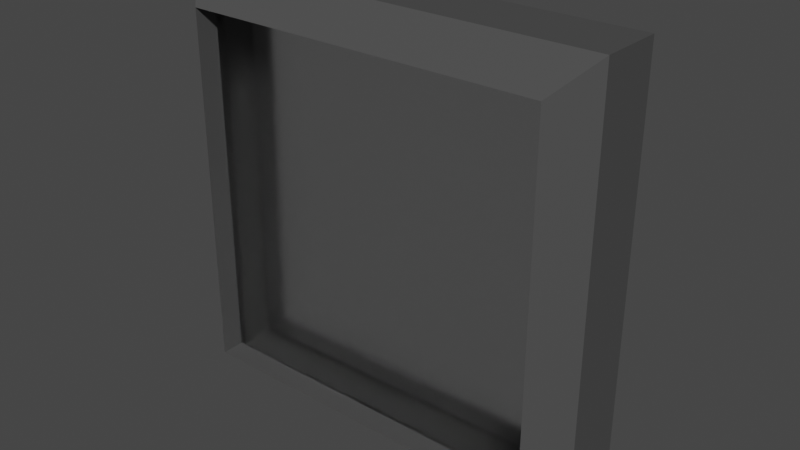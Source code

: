 # Source: Filter.blend  (saved by Blender 3.0.42; exported with 4.5.12 LTS)
import bpy
from mathutils import Matrix  # noqa: F401  (used for matrix-valued properties, if any)

bpy.ops.wm.read_factory_settings(use_empty=True)
scene = bpy.context.scene
scene.name = 'Scene'

# ---- collections
col_collection = bpy.data.collections.new('Collection'); scene.collection.children.link(col_collection)

# ---- materials (node trees are filled in below, after node groups)
mat_material_001 = bpy.data.materials.new('Material.001')
mat_material_001.surface_render_method = 'BLENDED'
mat_material_001.blend_method = 'BLEND'
mat_material_001.use_transparent_shadow = False
mat_material = bpy.data.materials.new('Material')
mat_material.alpha_threshold = 0.0
mat_material.use_transparent_shadow = False
mat_material.line_color = (0.0, 0.0, 0.0, 1.0)

# ---- material node trees
mat_material_001.use_nodes = True; mat_material_001.node_tree.nodes.clear()
_N = mat_material_001.node_tree.nodes; _L = mat_material_001.node_tree.links
n0 = _N.new('ShaderNodeBsdfPrincipled'); n0.name = 'Principled BSDF'; n0.location = (10, 300)
n0.distribution = 'GGX'
n0.subsurface_method = 'RANDOM_WALK_SKIN'
n0.inputs[0].default_value = (1.0, 1.0, 1.0, 1.0)
n0.inputs[2].default_value = 0.2121
n0.inputs[3].default_value = 1.45
n0.inputs[18].default_value = 1.0
n0.inputs[27].default_value = (0.0, 0.0, 0.0, 1.0)
n0.inputs[28].default_value = 1.0
n1 = _N.new('ShaderNodeOutputMaterial'); n1.name = 'Material Output'; n1.location = (300, 300)
n2 = _N.new('ShaderNodeTexWhiteNoise'); n2.name = 'White Noise Texture'; n2.location = (-437, 25)
_L.new(n0.outputs[0], n1.inputs[0])
n1.is_active_output = True
mat_material.use_nodes = True; mat_material.node_tree.nodes.clear()
_N = mat_material.node_tree.nodes; _L = mat_material.node_tree.links
n0 = _N.new('ShaderNodeOutputMaterial'); n0.name = 'Material Output'; n0.location = (300, 300)
n1 = _N.new('ShaderNodeBsdfPrincipled'); n1.name = 'Principled BSDF'; n1.location = (10, 300)
n1.distribution = 'GGX'
n1.subsurface_method = 'RANDOM_WALK_SKIN'
n1.inputs[0].default_value = (0.06998, 0.06998, 0.06998, 1.0)
n1.inputs[2].default_value = 0.4
n1.inputs[3].default_value = 1.45
n1.inputs[27].default_value = (0.0, 0.0, 0.0, 1.0)
n1.inputs[28].default_value = 1.0
_L.new(n1.outputs[0], n0.inputs[0])
n0.is_active_output = True

# ---- world
world_world = bpy.data.worlds.new('World'); scene.world = world_world
world_world.use_nodes = True; world_world.node_tree.nodes.clear()
_N = world_world.node_tree.nodes; _L = world_world.node_tree.links
n0 = _N.new('ShaderNodeOutputWorld'); n0.name = 'World Output'; n0.location = (300, 300)
n1 = _N.new('ShaderNodeBackground'); n1.name = 'Background'; n1.location = (10, 300)
n1.inputs[0].default_value = (0.05088, 0.05088, 0.05088, 1.0)
_L.new(n1.outputs[0], n0.inputs[0])
n0.is_active_output = True
world_world.color = (0.05088, 0.05088, 0.05088)
world_world.use_sun_shadow = False
world_world.sun_shadow_jitter_overblur = 0.0

# ---- meshes
me_cube = bpy.data.meshes.new('Cube')
me_cube.from_pydata([(-0.8491, 0.1912, -0.8491), (0.8491, 0.1912, -0.8491), (0.8491, 0.1912, 0.8491), (-0.8491, -0.1912, -0.8491), (-0.8491, -0.1912, 0.8491), (0.8491, -0.1912, 0.8491), (0.8491, -0.1912, -0.8491), (-0.8491, 0.1912, 0.8491)], [], [(6, 5, 4, 3), (0, 7, 2, 1)])
_uv = me_cube.uv_layers.new(name='UVMap')
_uv.uv.foreach_set('vector', [0.3939, 0.7689, 0.6061, 0.7689, 0.6061, 0.9811, 0.3939, 0.9811, 0.3939, 0.2689, 0.6061, 0.2689, 0.6061, 0.4811, 0.3939, 0.4811])
me_cube.materials.append(mat_material_001)
me_cube.use_remesh_preserve_volume = False
me_cube.use_remesh_preserve_attributes = False
me_cube.use_mirror_vertex_groups = False
me_cube.update()
me_cube_001 = bpy.data.meshes.new('Cube.001')
me_cube_001.from_pydata([(0.8491, 0.3, 0.8491), (1.0, 0.1491, 1.0), (0.8491, 0.3, -0.8491), (1.0, 0.1491, -1.0), (1.0, -0.1491, 1.0), (0.8491, -0.3, 0.8491), (0.8491, -0.3, -0.8491), (1.0, -0.1491, -1.0), (-0.8491, 0.3, 0.8491), (-1.0, 0.1491, 1.0), (-0.8491, 0.3, -0.8491), (-1.0, 0.1491, -1.0), (-0.8491, -0.3, 0.8491), (-1.0, -0.1491, 1.0), (-0.8491, -0.3, -0.8491), (-1.0, -0.1491, -1.0), (-0.8491, 0.1912, -0.8491), (0.8491, 0.1912, -0.8491), (0.8491, 0.1912, 0.8491), (-0.8491, -0.1912, -0.8491), (-0.8491, -0.1912, 0.8491), (0.8491, -0.1912, 0.8491), (0.8491, -0.1912, -0.8491), (-0.8491, 0.1912, 0.8491)], [], [(11, 3, 7, 15), (15, 13, 9, 11), (12, 14, 19, 20), (1, 9, 13, 4), (3, 1, 4, 7), (3, 11, 10, 2), (1, 3, 2, 0), (14, 12, 13, 15), (5, 6, 7, 4), (8, 10, 11, 9), (4, 13, 12, 5), (15, 7, 6, 14), (9, 1, 0, 8), (5, 12, 20, 21), (0, 2, 17, 18), (10, 8, 23, 16), (2, 10, 16, 17), (8, 0, 18, 23), (6, 5, 21, 22), (14, 6, 22, 19)])
_uv = me_cube_001.uv_layers.new(name='UVMap')
_uv.uv.foreach_set('vector', [0.125, 0.5629, 0.375, 0.5629, 0.375, 0.6871, 0.125, 0.6871, 0.375, 0.06287, 0.625, 0.06287, 0.625, 0.1871, 0.375, 0.1871, 0.6061, 0.9811, 0.3939, 0.9811, 0.3939, 0.9811, 0.6061, 0.9811, 0.625, 0.5629, 0.875, 0.5629, 0.875, 0.6871, 0.625, 0.6871, 0.375, 0.5629, 0.625, 0.5629, 0.625, 0.6871, 0.375, 0.6871, 0.375, 0.5, 0.375, 0.25, 0.3939, 0.2689, 0.3939, 0.4811, 0.625, 0.5629, 0.375, 0.5629, 0.3939, 0.4811, 0.6061, 0.4811, 0.3939, 0.9811, 0.6061, 0.9811, 0.625, 1.0, 0.375, 1.0, 0.6061, 0.7689, 0.3939, 0.7689, 0.375, 0.6871, 0.625, 0.6871, 0.6061, 0.2689, 0.3939, 0.2689, 0.375, 0.1871, 0.625, 0.1871, 0.625, 0.75, 0.625, 1.0, 0.6061, 0.9811, 0.6061, 0.7689, 0.375, 1.0, 0.375, 0.75, 0.3939, 0.7689, 0.3939, 0.9811, 0.625, 0.25, 0.625, 0.5, 0.6061, 0.4811, 0.6061, 0.2689, 0.6061, 0.7689, 0.6061, 0.9811, 0.6061, 0.9811, 0.6061, 0.7689, 0.6061, 0.4811, 0.3939, 0.4811, 0.3939, 0.4811, 0.6061, 0.4811, 0.3939, 0.2689, 0.6061, 0.2689, 0.6061, 0.2689, 0.3939, 0.2689, 0.3939, 0.4811, 0.3939, 0.2689, 0.3939, 0.2689, 0.3939, 0.4811, 0.6061, 0.2689, 0.6061, 0.4811, 0.6061, 0.4811, 0.6061, 0.2689, 0.3939, 0.7689, 0.6061, 0.7689, 0.6061, 0.7689, 0.3939, 0.7689, 0.3939, 0.9811, 0.3939, 0.7689, 0.3939, 0.7689, 0.3939, 0.9811])
me_cube_001.materials.append(mat_material)
me_cube_001.use_remesh_preserve_volume = False
me_cube_001.use_remesh_preserve_attributes = False
me_cube_001.use_mirror_vertex_groups = False
me_cube_001.update()

# ---- objects
ob_cube = bpy.data.objects.new('Cube', me_cube)
ob_cube_001 = bpy.data.objects.new('Cube.001', me_cube_001)

# ---- transforms, parenting, visibility, modifiers, constraints
ob_cube.location = (0.0, 0.0, 0.0)
ob_cube.lock_rotations_4d = False
ob_cube.empty_display_type = 'ARROWS'
ob_cube.lineart.crease_threshold = 0.0
ob_cube_001.parent = ob_cube
ob_cube_001.location = (0.0, 0.0, 0.0)
ob_cube_001.lock_rotations_4d = False
ob_cube_001.empty_display_type = 'ARROWS'
ob_cube_001.lineart.crease_threshold = 0.0

# ---- collection membership
col_collection.objects.link(ob_cube)
col_collection.objects.link(ob_cube_001)

# ---- scene / render settings (as saved in the file)
scene.frame_start = 1; scene.frame_end = 250; scene.frame_set(1)
scene.render.engine = 'BLENDER_EEVEE_NEXT'
scene.cycles.sampling_pattern = 'TABULATED_SOBOL'
scene.cycles.use_light_tree = False
scene.view_settings.view_transform = 'Filmic'
bpy.context.view_layer.update()

# ---- added for rendering (the .blend has no active camera and no usable light): camera, sun
cam_auto = bpy.data.cameras.new('AutoCamera')
cam_auto.lens = 50.0
cam_auto.sensor_width = 36.0
cam_auto.clip_end = 1000.0
ob_auto_camera = bpy.data.objects.new('AutoCamera', cam_auto)
scene.collection.objects.link(ob_auto_camera)
ob_auto_camera.location = (2.67516, -3.2102, 2.14013)
ob_auto_camera.rotation_euler = (1.09748, -7.21219e-08, 0.694738)
scene.camera = ob_auto_camera
light_auto_sun = bpy.data.lights.new('AutoSun', 'SUN')
light_auto_sun.energy = 3.0
light_auto_sun.angle = 0.0523599
ob_auto_sun = bpy.data.objects.new('AutoSun', light_auto_sun)
scene.collection.objects.link(ob_auto_sun)
ob_auto_sun.rotation_euler = (0.872665, 0.174533, 0.523599)
bpy.context.view_layer.update()
